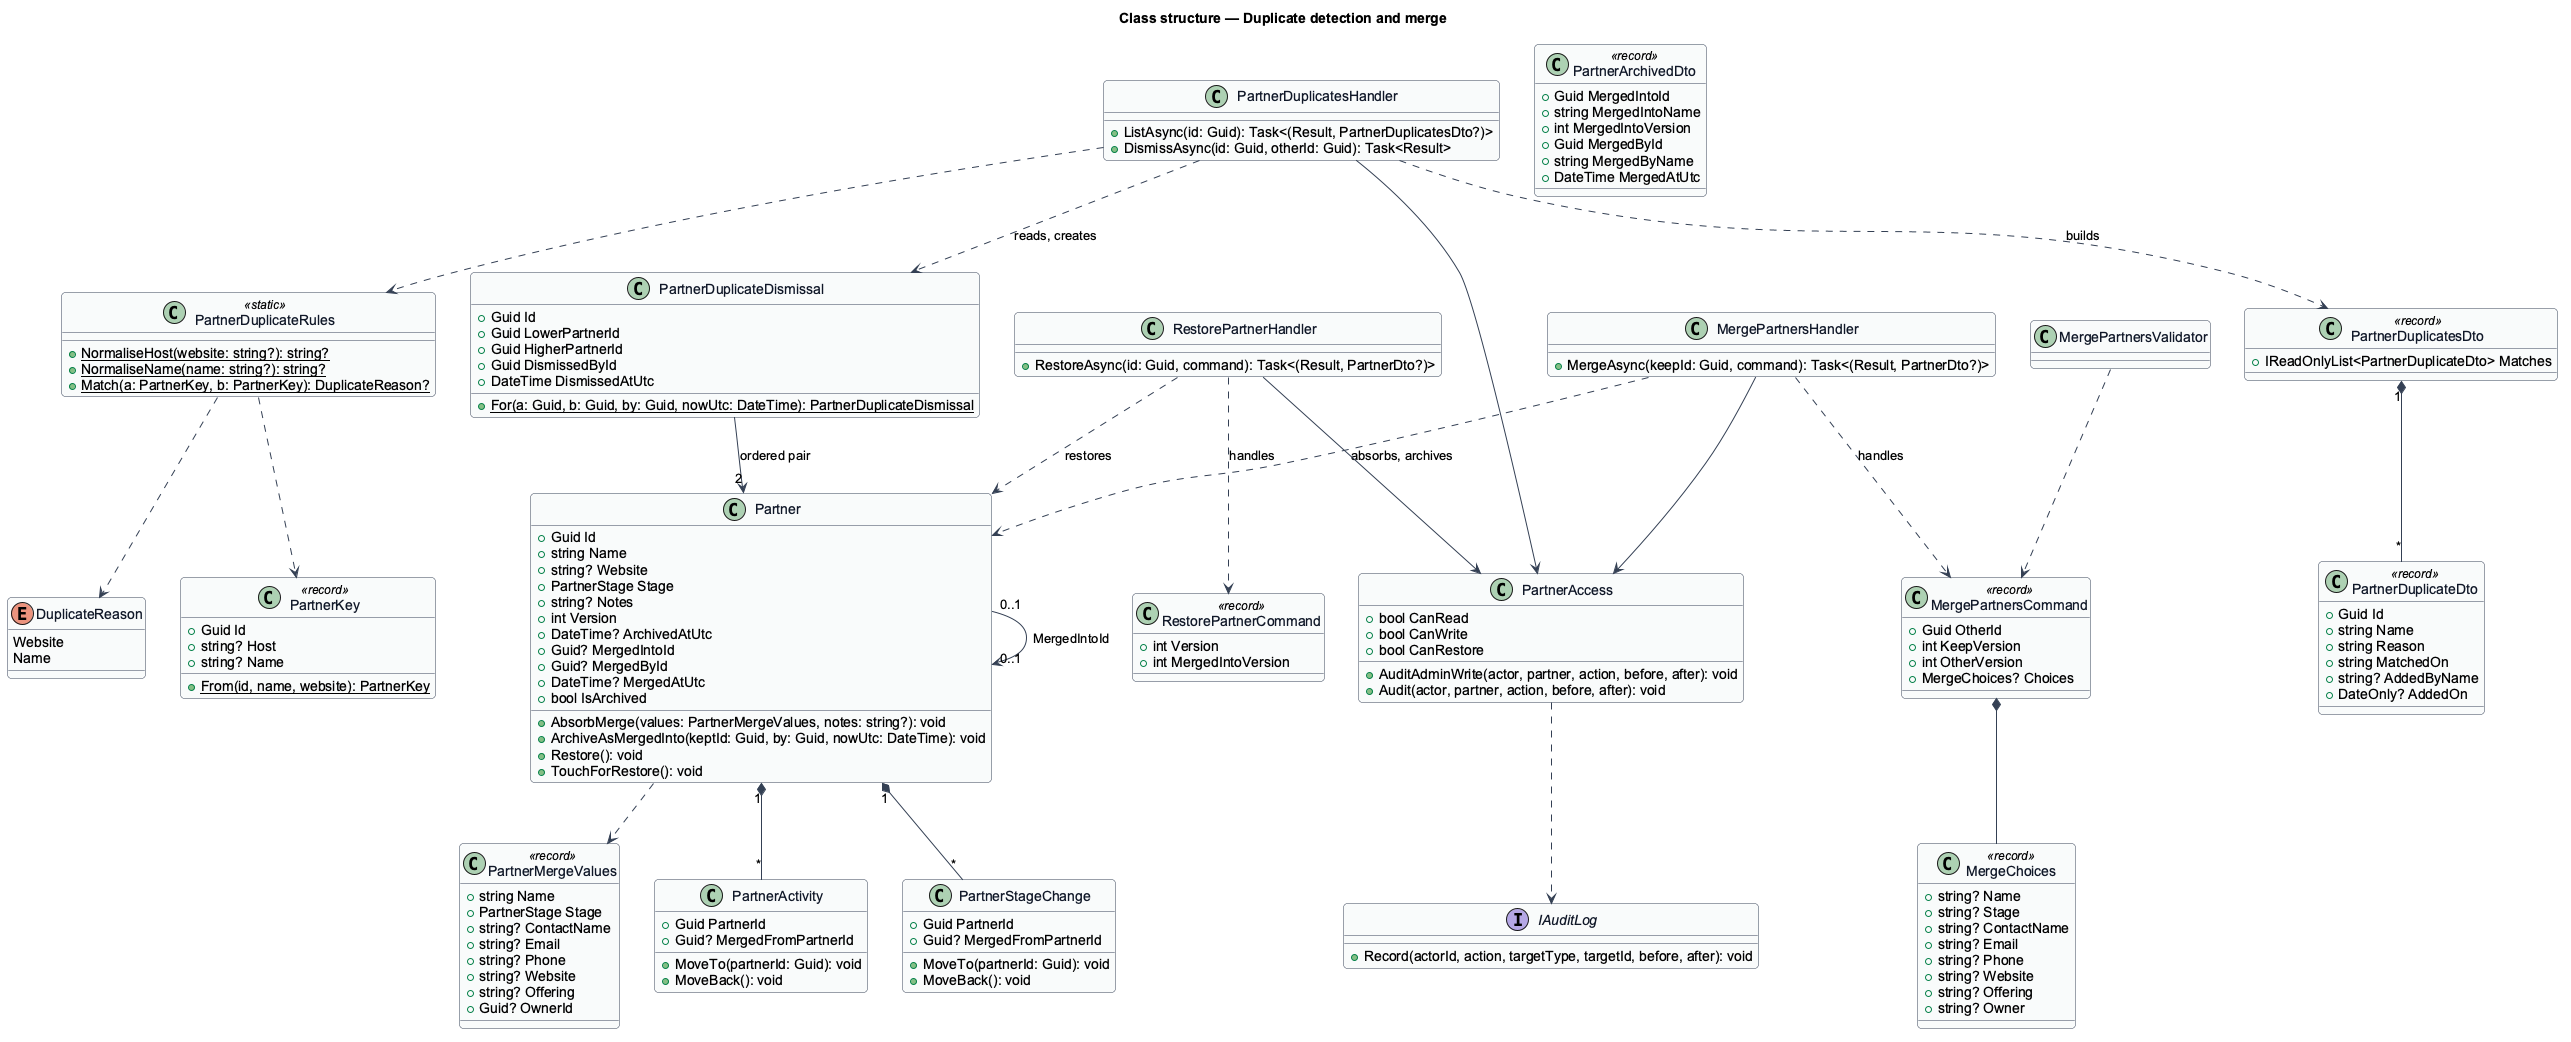

The diagram above was rendered by PlantUML. Its source (embedded in the PNG):
@startuml
skinparam backgroundColor #FFFFFF
skinparam shadowing false
skinparam roundcorner 8
skinparam defaultFontName Arial
skinparam ArrowColor #344054
skinparam class {
  BorderColor #344054
  FontColor #101828
  BackgroundColor #F9FAFB
}
title Class structure — Duplicate detection and merge
class Partner {
  +Guid Id
  +string Name
  +string? Website
  +PartnerStage Stage
  +string? Notes
  +int Version
  +DateTime? ArchivedAtUtc
  +Guid? MergedIntoId
  +Guid? MergedById
  +DateTime? MergedAtUtc
  +bool IsArchived
  +AbsorbMerge(values: PartnerMergeValues, notes: string?): void
  +ArchiveAsMergedInto(keptId: Guid, by: Guid, nowUtc: DateTime): void
  +Restore(): void
  +TouchForRestore(): void
}
class PartnerMergeValues <<record>> {
  +string Name
  +PartnerStage Stage
  +string? ContactName
  +string? Email
  +string? Phone
  +string? Website
  +string? Offering
  +Guid? OwnerId
}
class PartnerActivity {
  +Guid PartnerId
  +Guid? MergedFromPartnerId
  +MoveTo(partnerId: Guid): void
  +MoveBack(): void
}
class PartnerStageChange {
  +Guid PartnerId
  +Guid? MergedFromPartnerId
  +MoveTo(partnerId: Guid): void
  +MoveBack(): void
}
class PartnerDuplicateDismissal {
  +Guid Id
  +Guid LowerPartnerId
  +Guid HigherPartnerId
  +Guid DismissedById
  +DateTime DismissedAtUtc
  +{static} For(a: Guid, b: Guid, by: Guid, nowUtc: DateTime): PartnerDuplicateDismissal
}
Partner "1" *-- "*" PartnerActivity
Partner "1" *-- "*" PartnerStageChange
Partner ..> PartnerMergeValues
Partner "0..1" --> "0..1" Partner : MergedIntoId
PartnerDuplicateDismissal --> "2" Partner : ordered pair

enum DuplicateReason {
  Website
  Name
}
class PartnerKey <<record>> {
  +Guid Id
  +string? Host
  +string? Name
  +{static} From(id, name, website): PartnerKey
}
class PartnerDuplicateRules <<static>> {
  +{static} NormaliseHost(website: string?): string?
  +{static} NormaliseName(name: string?): string?
  +{static} Match(a: PartnerKey, b: PartnerKey): DuplicateReason?
}
class PartnerDuplicatesHandler {
  +ListAsync(id: Guid): Task<(Result, PartnerDuplicatesDto?)>
  +DismissAsync(id: Guid, otherId: Guid): Task<Result>
}
class MergeChoices <<record>> {
  +string? Name
  +string? Stage
  +string? ContactName
  +string? Email
  +string? Phone
  +string? Website
  +string? Offering
  +string? Owner
}
class MergePartnersCommand <<record>> {
  +Guid OtherId
  +int KeepVersion
  +int OtherVersion
  +MergeChoices? Choices
}
class MergePartnersValidator
class MergePartnersHandler {
  +MergeAsync(keepId: Guid, command): Task<(Result, PartnerDto?)>
}
class RestorePartnerCommand <<record>> {
  +int Version
  +int MergedIntoVersion
}
class RestorePartnerHandler {
  +RestoreAsync(id: Guid, command): Task<(Result, PartnerDto?)>
}
class PartnerAccess {
  +bool CanRead
  +bool CanWrite
  +bool CanRestore
  +AuditAdminWrite(actor, partner, action, before, after): void
  +Audit(actor, partner, action, before, after): void
}
interface IAuditLog {
  +Record(actorId, action, targetType, targetId, before, after): void
}
class PartnerDuplicateDto <<record>> {
  +Guid Id
  +string Name
  +string Reason
  +string MatchedOn
  +string? AddedByName
  +DateOnly? AddedOn
}
class PartnerDuplicatesDto <<record>> {
  +IReadOnlyList<PartnerDuplicateDto> Matches
}
class PartnerArchivedDto <<record>> {
  +Guid MergedIntoId
  +string MergedIntoName
  +int MergedIntoVersion
  +Guid MergedById
  +string MergedByName
  +DateTime MergedAtUtc
}
PartnerDuplicateRules ..> PartnerKey
PartnerDuplicateRules ..> DuplicateReason
PartnerDuplicatesHandler ..> PartnerDuplicateRules
PartnerDuplicatesHandler --> PartnerAccess
PartnerDuplicatesHandler ..> PartnerDuplicateDismissal : reads, creates
PartnerDuplicatesHandler ..> PartnerDuplicatesDto : builds
PartnerDuplicatesDto "1" *-- "*" PartnerDuplicateDto
MergePartnersCommand *-- MergeChoices
MergePartnersValidator ..> MergePartnersCommand
MergePartnersHandler ..> MergePartnersCommand : handles
MergePartnersHandler --> PartnerAccess
MergePartnersHandler ..> Partner : absorbs, archives
RestorePartnerHandler ..> RestorePartnerCommand : handles
RestorePartnerHandler --> PartnerAccess
RestorePartnerHandler ..> Partner : restores
PartnerAccess ..> IAuditLog
@enduml